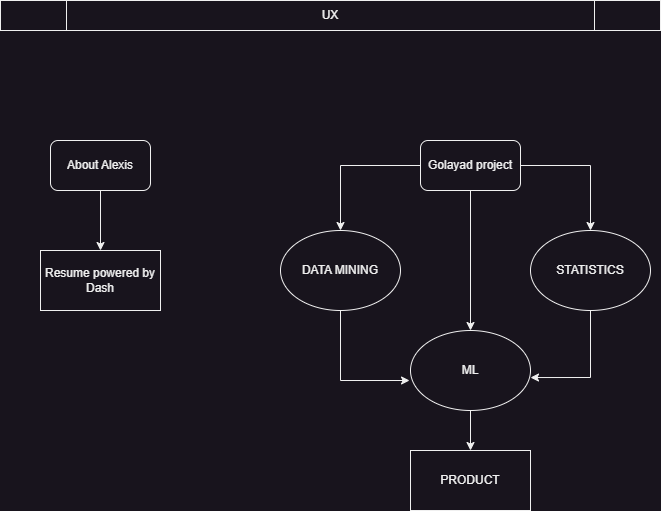

The diagram above was exported from draw.io. Its source (the exported page's mxGraphModel, read from the mxfile embedded in the PNG):
<mxGraphModel dx="880" dy="522" grid="1" gridSize="10" guides="1" tooltips="1" connect="1" arrows="1" fold="1" page="1" pageScale="1" pageWidth="827" pageHeight="1169" math="0" shadow="0">
  <root>
    <mxCell id="0" />
    <mxCell id="1" parent="0" />
    <mxCell id="flUoCP-fJLC-gR7RB-B5-2" value="UX" style="shape=process;whiteSpace=wrap;html=1;backgroundOutline=1;" vertex="1" parent="1">
      <mxGeometry x="90" y="10" width="660" height="30" as="geometry" />
    </mxCell>
    <mxCell id="flUoCP-fJLC-gR7RB-B5-18" style="edgeStyle=orthogonalEdgeStyle;rounded=0;orthogonalLoop=1;jettySize=auto;html=1;exitX=0.5;exitY=1;exitDx=0;exitDy=0;" edge="1" parent="1" source="flUoCP-fJLC-gR7RB-B5-3" target="flUoCP-fJLC-gR7RB-B5-5">
      <mxGeometry relative="1" as="geometry" />
    </mxCell>
    <mxCell id="flUoCP-fJLC-gR7RB-B5-3" value="About Alexis" style="rounded=1;whiteSpace=wrap;html=1;" vertex="1" parent="1">
      <mxGeometry x="140" y="150" width="100" height="50" as="geometry" />
    </mxCell>
    <mxCell id="flUoCP-fJLC-gR7RB-B5-11" style="edgeStyle=orthogonalEdgeStyle;rounded=0;orthogonalLoop=1;jettySize=auto;html=1;entryX=0.5;entryY=0;entryDx=0;entryDy=0;" edge="1" parent="1" source="flUoCP-fJLC-gR7RB-B5-4" target="flUoCP-fJLC-gR7RB-B5-6">
      <mxGeometry relative="1" as="geometry" />
    </mxCell>
    <mxCell id="flUoCP-fJLC-gR7RB-B5-12" style="edgeStyle=orthogonalEdgeStyle;rounded=0;orthogonalLoop=1;jettySize=auto;html=1;exitX=1;exitY=0.5;exitDx=0;exitDy=0;entryX=0.5;entryY=0;entryDx=0;entryDy=0;" edge="1" parent="1" source="flUoCP-fJLC-gR7RB-B5-4" target="flUoCP-fJLC-gR7RB-B5-7">
      <mxGeometry relative="1" as="geometry" />
    </mxCell>
    <mxCell id="flUoCP-fJLC-gR7RB-B5-13" style="edgeStyle=orthogonalEdgeStyle;rounded=0;orthogonalLoop=1;jettySize=auto;html=1;exitX=0.5;exitY=1;exitDx=0;exitDy=0;entryX=0.5;entryY=0;entryDx=0;entryDy=0;" edge="1" parent="1" source="flUoCP-fJLC-gR7RB-B5-4" target="flUoCP-fJLC-gR7RB-B5-8">
      <mxGeometry relative="1" as="geometry" />
    </mxCell>
    <mxCell id="flUoCP-fJLC-gR7RB-B5-4" value="Golayad project" style="rounded=1;whiteSpace=wrap;html=1;" vertex="1" parent="1">
      <mxGeometry x="510" y="150" width="100" height="50" as="geometry" />
    </mxCell>
    <mxCell id="flUoCP-fJLC-gR7RB-B5-5" value="Resume powered by Dash" style="rounded=0;whiteSpace=wrap;html=1;" vertex="1" parent="1">
      <mxGeometry x="130" y="260" width="120" height="60" as="geometry" />
    </mxCell>
    <mxCell id="flUoCP-fJLC-gR7RB-B5-15" style="edgeStyle=orthogonalEdgeStyle;rounded=0;orthogonalLoop=1;jettySize=auto;html=1;exitX=0.5;exitY=1;exitDx=0;exitDy=0;entryX=-0.008;entryY=0.625;entryDx=0;entryDy=0;entryPerimeter=0;" edge="1" parent="1" source="flUoCP-fJLC-gR7RB-B5-6" target="flUoCP-fJLC-gR7RB-B5-8">
      <mxGeometry relative="1" as="geometry" />
    </mxCell>
    <mxCell id="flUoCP-fJLC-gR7RB-B5-6" value="DATA MINING" style="ellipse;whiteSpace=wrap;html=1;" vertex="1" parent="1">
      <mxGeometry x="370" y="240" width="120" height="80" as="geometry" />
    </mxCell>
    <mxCell id="flUoCP-fJLC-gR7RB-B5-14" style="edgeStyle=orthogonalEdgeStyle;rounded=0;orthogonalLoop=1;jettySize=auto;html=1;exitX=0.5;exitY=1;exitDx=0;exitDy=0;entryX=1;entryY=0.588;entryDx=0;entryDy=0;entryPerimeter=0;" edge="1" parent="1" source="flUoCP-fJLC-gR7RB-B5-7" target="flUoCP-fJLC-gR7RB-B5-8">
      <mxGeometry relative="1" as="geometry" />
    </mxCell>
    <mxCell id="flUoCP-fJLC-gR7RB-B5-7" value="STATISTICS" style="ellipse;whiteSpace=wrap;html=1;" vertex="1" parent="1">
      <mxGeometry x="620" y="240" width="120" height="80" as="geometry" />
    </mxCell>
    <mxCell id="flUoCP-fJLC-gR7RB-B5-17" style="edgeStyle=orthogonalEdgeStyle;rounded=0;orthogonalLoop=1;jettySize=auto;html=1;exitX=0.5;exitY=1;exitDx=0;exitDy=0;entryX=0.5;entryY=0;entryDx=0;entryDy=0;" edge="1" parent="1" source="flUoCP-fJLC-gR7RB-B5-8" target="flUoCP-fJLC-gR7RB-B5-16">
      <mxGeometry relative="1" as="geometry" />
    </mxCell>
    <mxCell id="flUoCP-fJLC-gR7RB-B5-8" value="ML" style="ellipse;whiteSpace=wrap;html=1;" vertex="1" parent="1">
      <mxGeometry x="500" y="340" width="120" height="80" as="geometry" />
    </mxCell>
    <mxCell id="flUoCP-fJLC-gR7RB-B5-16" value="PRODUCT" style="rounded=0;whiteSpace=wrap;html=1;" vertex="1" parent="1">
      <mxGeometry x="500" y="460" width="120" height="60" as="geometry" />
    </mxCell>
  </root>
</mxGraphModel>